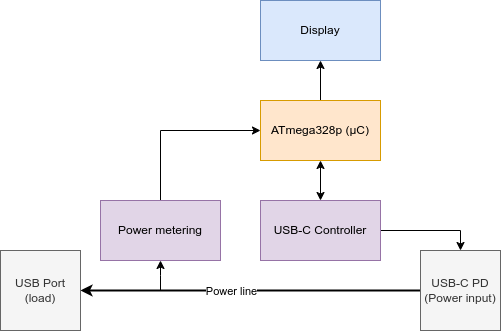

The diagram above was exported from draw.io. Its source (the exported page's mxGraphModel, read from the mxfile embedded in the PNG):
<mxGraphModel dx="836" dy="527" grid="1" gridSize="10" guides="1" tooltips="1" connect="1" arrows="1" fold="1" page="1" pageScale="1" pageWidth="850" pageHeight="1100" math="0" shadow="0">
  <root>
    <mxCell id="0" />
    <mxCell id="1" parent="0" />
    <mxCell id="YarTquiTrKeRS5KZueqT-3" value="" style="edgeStyle=orthogonalEdgeStyle;rounded=0;orthogonalLoop=1;jettySize=auto;html=1;" edge="1" parent="1" source="YarTquiTrKeRS5KZueqT-1" target="YarTquiTrKeRS5KZueqT-2">
      <mxGeometry relative="1" as="geometry" />
    </mxCell>
    <mxCell id="YarTquiTrKeRS5KZueqT-1" value="ATmega328p (µC)" style="rounded=0;whiteSpace=wrap;html=1;fillColor=#ffe6cc;strokeColor=#d79b00;" vertex="1" parent="1">
      <mxGeometry x="360" y="140" width="120" height="60" as="geometry" />
    </mxCell>
    <mxCell id="YarTquiTrKeRS5KZueqT-2" value="Display" style="rounded=0;whiteSpace=wrap;html=1;fillColor=#dae8fc;strokeColor=#6c8ebf;" vertex="1" parent="1">
      <mxGeometry x="360" y="40" width="120" height="60" as="geometry" />
    </mxCell>
    <mxCell id="YarTquiTrKeRS5KZueqT-10" value="" style="edgeStyle=orthogonalEdgeStyle;rounded=0;orthogonalLoop=1;jettySize=auto;html=1;entryX=1;entryY=0.5;entryDx=0;entryDy=0;strokeWidth=2;" edge="1" parent="1" source="YarTquiTrKeRS5KZueqT-4" target="YarTquiTrKeRS5KZueqT-9">
      <mxGeometry relative="1" as="geometry" />
    </mxCell>
    <mxCell id="YarTquiTrKeRS5KZueqT-14" value="Power line" style="edgeLabel;html=1;align=center;verticalAlign=middle;resizable=0;points=[];" vertex="1" connectable="0" parent="YarTquiTrKeRS5KZueqT-10">
      <mxGeometry x="0.1176" relative="1" as="geometry">
        <mxPoint as="offset" />
      </mxGeometry>
    </mxCell>
    <mxCell id="YarTquiTrKeRS5KZueqT-4" value="USB-C PD (Power input)" style="rounded=0;whiteSpace=wrap;html=1;fillColor=#f5f5f5;fontColor=#333333;strokeColor=#666666;" vertex="1" parent="1">
      <mxGeometry x="520" y="290" width="80" height="80" as="geometry" />
    </mxCell>
    <mxCell id="YarTquiTrKeRS5KZueqT-6" value="" style="edgeStyle=orthogonalEdgeStyle;rounded=0;orthogonalLoop=1;jettySize=auto;html=1;startArrow=classic;startFill=1;" edge="1" parent="1" source="YarTquiTrKeRS5KZueqT-5" target="YarTquiTrKeRS5KZueqT-1">
      <mxGeometry relative="1" as="geometry" />
    </mxCell>
    <mxCell id="YarTquiTrKeRS5KZueqT-13" style="edgeStyle=orthogonalEdgeStyle;rounded=0;orthogonalLoop=1;jettySize=auto;html=1;entryX=0.5;entryY=0;entryDx=0;entryDy=0;" edge="1" parent="1" source="YarTquiTrKeRS5KZueqT-5" target="YarTquiTrKeRS5KZueqT-4">
      <mxGeometry relative="1" as="geometry" />
    </mxCell>
    <mxCell id="YarTquiTrKeRS5KZueqT-5" value="USB-C Controller" style="rounded=0;whiteSpace=wrap;html=1;fillColor=#e1d5e7;strokeColor=#9673a6;" vertex="1" parent="1">
      <mxGeometry x="360" y="240" width="120" height="60" as="geometry" />
    </mxCell>
    <mxCell id="YarTquiTrKeRS5KZueqT-8" style="edgeStyle=orthogonalEdgeStyle;rounded=0;orthogonalLoop=1;jettySize=auto;html=1;entryX=0;entryY=0.5;entryDx=0;entryDy=0;exitX=0.5;exitY=0;exitDx=0;exitDy=0;" edge="1" parent="1" source="YarTquiTrKeRS5KZueqT-7" target="YarTquiTrKeRS5KZueqT-1">
      <mxGeometry relative="1" as="geometry" />
    </mxCell>
    <mxCell id="YarTquiTrKeRS5KZueqT-11" style="edgeStyle=orthogonalEdgeStyle;rounded=0;orthogonalLoop=1;jettySize=auto;html=1;startArrow=classic;startFill=1;endArrow=none;endFill=0;" edge="1" parent="1" source="YarTquiTrKeRS5KZueqT-7">
      <mxGeometry relative="1" as="geometry">
        <mxPoint x="260" y="330" as="targetPoint" />
      </mxGeometry>
    </mxCell>
    <mxCell id="YarTquiTrKeRS5KZueqT-7" value="Power metering" style="rounded=0;whiteSpace=wrap;html=1;fillColor=#e1d5e7;strokeColor=#9673a6;" vertex="1" parent="1">
      <mxGeometry x="200" y="240" width="120" height="60" as="geometry" />
    </mxCell>
    <mxCell id="YarTquiTrKeRS5KZueqT-9" value="USB Port (load)" style="rounded=0;whiteSpace=wrap;html=1;fillColor=#f5f5f5;fontColor=#333333;strokeColor=#666666;" vertex="1" parent="1">
      <mxGeometry x="100" y="290" width="80" height="80" as="geometry" />
    </mxCell>
  </root>
</mxGraphModel>